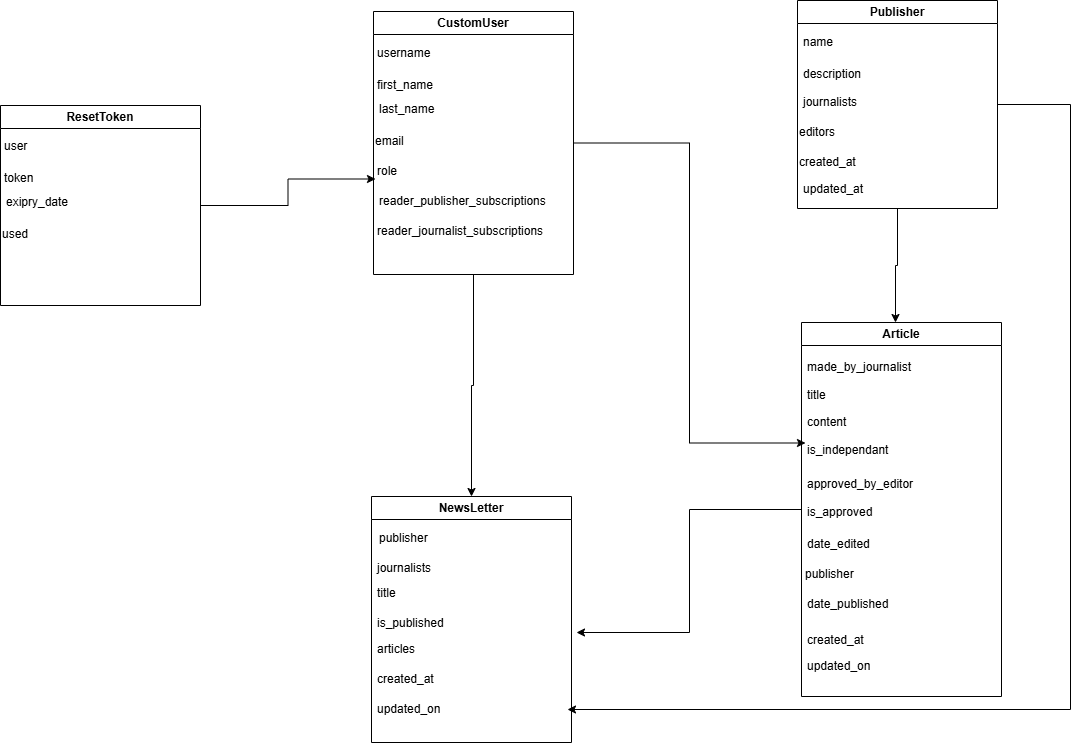

The diagram above was exported from draw.io. Its source (the exported page's mxGraphModel, read from the mxfile embedded in the PNG):
<mxGraphModel dx="1826" dy="1275" grid="0" gridSize="10" guides="1" tooltips="1" connect="1" arrows="1" fold="1" page="0" pageScale="1" pageWidth="850" pageHeight="1100" math="0" shadow="0">
  <root>
    <mxCell id="0" />
    <mxCell id="1" parent="0" />
    <mxCell id="AIEi-tezYP5DKYloQJdR-48" style="edgeStyle=orthogonalEdgeStyle;rounded=0;orthogonalLoop=1;jettySize=auto;html=1;entryX=0;entryY=0.25;entryDx=0;entryDy=0;" edge="1" parent="1" source="AIEi-tezYP5DKYloQJdR-1" target="AIEi-tezYP5DKYloQJdR-29">
      <mxGeometry relative="1" as="geometry" />
    </mxCell>
    <mxCell id="AIEi-tezYP5DKYloQJdR-50" style="edgeStyle=orthogonalEdgeStyle;rounded=0;orthogonalLoop=1;jettySize=auto;html=1;entryX=0.5;entryY=0;entryDx=0;entryDy=0;" edge="1" parent="1" source="AIEi-tezYP5DKYloQJdR-1" target="AIEi-tezYP5DKYloQJdR-4">
      <mxGeometry relative="1" as="geometry" />
    </mxCell>
    <mxCell id="AIEi-tezYP5DKYloQJdR-1" value="CustomUser" style="swimlane;whiteSpace=wrap;html=1;startSize=23;" vertex="1" parent="1">
      <mxGeometry x="33" y="-224" width="200" height="263" as="geometry" />
    </mxCell>
    <mxCell id="AIEi-tezYP5DKYloQJdR-13" value="username" style="text;html=1;whiteSpace=wrap;strokeColor=none;fillColor=none;align=left;verticalAlign=middle;rounded=0;" vertex="1" parent="AIEi-tezYP5DKYloQJdR-1">
      <mxGeometry x="2" y="27" width="192" height="30" as="geometry" />
    </mxCell>
    <mxCell id="AIEi-tezYP5DKYloQJdR-14" value="first_name" style="text;html=1;whiteSpace=wrap;strokeColor=none;fillColor=none;align=left;verticalAlign=middle;rounded=0;" vertex="1" parent="AIEi-tezYP5DKYloQJdR-1">
      <mxGeometry x="2" y="59" width="192" height="30" as="geometry" />
    </mxCell>
    <mxCell id="AIEi-tezYP5DKYloQJdR-15" value="last_name" style="text;html=1;whiteSpace=wrap;strokeColor=none;fillColor=none;align=left;verticalAlign=middle;rounded=0;" vertex="1" parent="AIEi-tezYP5DKYloQJdR-1">
      <mxGeometry x="4" y="83" width="192" height="30" as="geometry" />
    </mxCell>
    <mxCell id="AIEi-tezYP5DKYloQJdR-16" value="email" style="text;html=1;whiteSpace=wrap;strokeColor=none;fillColor=none;align=left;verticalAlign=middle;rounded=0;" vertex="1" parent="AIEi-tezYP5DKYloQJdR-1">
      <mxGeometry y="115" width="192" height="30" as="geometry" />
    </mxCell>
    <mxCell id="AIEi-tezYP5DKYloQJdR-17" value="role" style="text;html=1;whiteSpace=wrap;strokeColor=none;fillColor=none;align=left;verticalAlign=middle;rounded=0;" vertex="1" parent="AIEi-tezYP5DKYloQJdR-1">
      <mxGeometry x="2" y="145" width="192" height="30" as="geometry" />
    </mxCell>
    <mxCell id="AIEi-tezYP5DKYloQJdR-18" value="reader_publisher_subscriptions" style="text;html=1;whiteSpace=wrap;strokeColor=none;fillColor=none;align=left;verticalAlign=middle;rounded=0;" vertex="1" parent="AIEi-tezYP5DKYloQJdR-1">
      <mxGeometry x="4" y="175" width="192" height="30" as="geometry" />
    </mxCell>
    <mxCell id="AIEi-tezYP5DKYloQJdR-19" value="reader_journalist_subscriptions" style="text;html=1;whiteSpace=wrap;strokeColor=none;fillColor=none;align=left;verticalAlign=middle;rounded=0;" vertex="1" parent="AIEi-tezYP5DKYloQJdR-1">
      <mxGeometry x="2" y="205" width="192" height="30" as="geometry" />
    </mxCell>
    <mxCell id="AIEi-tezYP5DKYloQJdR-49" style="edgeStyle=orthogonalEdgeStyle;rounded=0;orthogonalLoop=1;jettySize=auto;html=1;" edge="1" parent="1" source="AIEi-tezYP5DKYloQJdR-2">
      <mxGeometry relative="1" as="geometry">
        <mxPoint x="236" y="397" as="targetPoint" />
      </mxGeometry>
    </mxCell>
    <mxCell id="AIEi-tezYP5DKYloQJdR-2" value="Article" style="swimlane;whiteSpace=wrap;html=1;startSize=23;" vertex="1" parent="1">
      <mxGeometry x="461" y="87" width="200" height="374" as="geometry" />
    </mxCell>
    <mxCell id="AIEi-tezYP5DKYloQJdR-26" value="made_by_journalist" style="text;html=1;whiteSpace=wrap;strokeColor=none;fillColor=none;align=left;verticalAlign=middle;rounded=0;" vertex="1" parent="AIEi-tezYP5DKYloQJdR-2">
      <mxGeometry x="4" y="30" width="192" height="30" as="geometry" />
    </mxCell>
    <mxCell id="AIEi-tezYP5DKYloQJdR-27" value="title" style="text;html=1;whiteSpace=wrap;strokeColor=none;fillColor=none;align=left;verticalAlign=middle;rounded=0;" vertex="1" parent="AIEi-tezYP5DKYloQJdR-2">
      <mxGeometry x="4" y="58" width="192" height="30" as="geometry" />
    </mxCell>
    <mxCell id="AIEi-tezYP5DKYloQJdR-28" value="content" style="text;html=1;whiteSpace=wrap;strokeColor=none;fillColor=none;align=left;verticalAlign=middle;rounded=0;" vertex="1" parent="AIEi-tezYP5DKYloQJdR-2">
      <mxGeometry x="4" y="85" width="192" height="30" as="geometry" />
    </mxCell>
    <mxCell id="AIEi-tezYP5DKYloQJdR-29" value="is_independant" style="text;html=1;whiteSpace=wrap;strokeColor=none;fillColor=none;align=left;verticalAlign=middle;rounded=0;" vertex="1" parent="AIEi-tezYP5DKYloQJdR-2">
      <mxGeometry x="4" y="113" width="192" height="30" as="geometry" />
    </mxCell>
    <mxCell id="AIEi-tezYP5DKYloQJdR-30" value="approved_by_editor" style="text;html=1;whiteSpace=wrap;strokeColor=none;fillColor=none;align=left;verticalAlign=middle;rounded=0;" vertex="1" parent="AIEi-tezYP5DKYloQJdR-2">
      <mxGeometry x="4" y="147" width="192" height="30" as="geometry" />
    </mxCell>
    <mxCell id="AIEi-tezYP5DKYloQJdR-31" value="is_approved" style="text;html=1;whiteSpace=wrap;strokeColor=none;fillColor=none;align=left;verticalAlign=middle;rounded=0;" vertex="1" parent="AIEi-tezYP5DKYloQJdR-2">
      <mxGeometry x="4" y="175" width="192" height="30" as="geometry" />
    </mxCell>
    <mxCell id="AIEi-tezYP5DKYloQJdR-32" value="date_edited" style="text;html=1;whiteSpace=wrap;strokeColor=none;fillColor=none;align=left;verticalAlign=middle;rounded=0;" vertex="1" parent="AIEi-tezYP5DKYloQJdR-2">
      <mxGeometry x="4" y="207" width="192" height="30" as="geometry" />
    </mxCell>
    <mxCell id="AIEi-tezYP5DKYloQJdR-33" value="publisher" style="text;html=1;whiteSpace=wrap;strokeColor=none;fillColor=none;align=left;verticalAlign=middle;rounded=0;" vertex="1" parent="AIEi-tezYP5DKYloQJdR-2">
      <mxGeometry x="2" y="237" width="192" height="30" as="geometry" />
    </mxCell>
    <mxCell id="AIEi-tezYP5DKYloQJdR-34" value="date_published" style="text;html=1;whiteSpace=wrap;strokeColor=none;fillColor=none;align=left;verticalAlign=middle;rounded=0;" vertex="1" parent="AIEi-tezYP5DKYloQJdR-2">
      <mxGeometry x="4" y="267" width="192" height="30" as="geometry" />
    </mxCell>
    <mxCell id="AIEi-tezYP5DKYloQJdR-35" value="created_at" style="text;html=1;whiteSpace=wrap;strokeColor=none;fillColor=none;align=left;verticalAlign=middle;rounded=0;" vertex="1" parent="AIEi-tezYP5DKYloQJdR-2">
      <mxGeometry x="4" y="303" width="192" height="30" as="geometry" />
    </mxCell>
    <mxCell id="AIEi-tezYP5DKYloQJdR-36" value="updated_on" style="text;html=1;whiteSpace=wrap;strokeColor=none;fillColor=none;align=left;verticalAlign=middle;rounded=0;" vertex="1" parent="AIEi-tezYP5DKYloQJdR-2">
      <mxGeometry x="4" y="329" width="192" height="30" as="geometry" />
    </mxCell>
    <mxCell id="AIEi-tezYP5DKYloQJdR-51" style="edgeStyle=orthogonalEdgeStyle;rounded=0;orthogonalLoop=1;jettySize=auto;html=1;entryX=1;entryY=0.5;entryDx=0;entryDy=0;" edge="1" parent="1" source="AIEi-tezYP5DKYloQJdR-3" target="AIEi-tezYP5DKYloQJdR-43">
      <mxGeometry relative="1" as="geometry">
        <Array as="points">
          <mxPoint x="730" y="-131" />
          <mxPoint x="730" y="474" />
        </Array>
      </mxGeometry>
    </mxCell>
    <mxCell id="AIEi-tezYP5DKYloQJdR-3" value="Publisher" style="swimlane;whiteSpace=wrap;html=1;startSize=23;" vertex="1" parent="1">
      <mxGeometry x="457" y="-235" width="200" height="208" as="geometry" />
    </mxCell>
    <mxCell id="AIEi-tezYP5DKYloQJdR-20" value="name" style="text;html=1;whiteSpace=wrap;strokeColor=none;fillColor=none;align=left;verticalAlign=middle;rounded=0;" vertex="1" parent="AIEi-tezYP5DKYloQJdR-3">
      <mxGeometry x="4" y="27" width="192" height="30" as="geometry" />
    </mxCell>
    <mxCell id="AIEi-tezYP5DKYloQJdR-21" value="description" style="text;html=1;whiteSpace=wrap;strokeColor=none;fillColor=none;align=left;verticalAlign=middle;rounded=0;" vertex="1" parent="AIEi-tezYP5DKYloQJdR-3">
      <mxGeometry x="4" y="59" width="192" height="30" as="geometry" />
    </mxCell>
    <mxCell id="AIEi-tezYP5DKYloQJdR-22" value="journalists" style="text;html=1;whiteSpace=wrap;strokeColor=none;fillColor=none;align=left;verticalAlign=middle;rounded=0;" vertex="1" parent="AIEi-tezYP5DKYloQJdR-3">
      <mxGeometry x="4" y="87" width="192" height="30" as="geometry" />
    </mxCell>
    <mxCell id="AIEi-tezYP5DKYloQJdR-23" value="editors" style="text;html=1;whiteSpace=wrap;strokeColor=none;fillColor=none;align=left;verticalAlign=middle;rounded=0;" vertex="1" parent="AIEi-tezYP5DKYloQJdR-3">
      <mxGeometry y="117" width="192" height="30" as="geometry" />
    </mxCell>
    <mxCell id="AIEi-tezYP5DKYloQJdR-24" value="created_at" style="text;html=1;whiteSpace=wrap;strokeColor=none;fillColor=none;align=left;verticalAlign=middle;rounded=0;" vertex="1" parent="AIEi-tezYP5DKYloQJdR-3">
      <mxGeometry y="147" width="192" height="30" as="geometry" />
    </mxCell>
    <mxCell id="AIEi-tezYP5DKYloQJdR-25" value="updated_at" style="text;html=1;whiteSpace=wrap;strokeColor=none;fillColor=none;align=left;verticalAlign=middle;rounded=0;" vertex="1" parent="AIEi-tezYP5DKYloQJdR-3">
      <mxGeometry x="4" y="174" width="192" height="30" as="geometry" />
    </mxCell>
    <mxCell id="AIEi-tezYP5DKYloQJdR-4" value="NewsLetter" style="swimlane;whiteSpace=wrap;html=1;startSize=23;" vertex="1" parent="1">
      <mxGeometry x="31" y="261" width="200" height="246" as="geometry" />
    </mxCell>
    <mxCell id="AIEi-tezYP5DKYloQJdR-37" value="publisher" style="text;html=1;whiteSpace=wrap;strokeColor=none;fillColor=none;align=left;verticalAlign=middle;rounded=0;" vertex="1" parent="AIEi-tezYP5DKYloQJdR-4">
      <mxGeometry x="6" y="27" width="192" height="30" as="geometry" />
    </mxCell>
    <mxCell id="AIEi-tezYP5DKYloQJdR-38" value="journalists" style="text;html=1;whiteSpace=wrap;strokeColor=none;fillColor=none;align=left;verticalAlign=middle;rounded=0;" vertex="1" parent="AIEi-tezYP5DKYloQJdR-4">
      <mxGeometry x="4" y="57" width="192" height="30" as="geometry" />
    </mxCell>
    <mxCell id="AIEi-tezYP5DKYloQJdR-39" value="title" style="text;html=1;whiteSpace=wrap;strokeColor=none;fillColor=none;align=left;verticalAlign=middle;rounded=0;" vertex="1" parent="AIEi-tezYP5DKYloQJdR-4">
      <mxGeometry x="4" y="82" width="192" height="30" as="geometry" />
    </mxCell>
    <mxCell id="AIEi-tezYP5DKYloQJdR-40" value="is_published" style="text;html=1;whiteSpace=wrap;strokeColor=none;fillColor=none;align=left;verticalAlign=middle;rounded=0;" vertex="1" parent="AIEi-tezYP5DKYloQJdR-4">
      <mxGeometry x="4" y="112" width="192" height="30" as="geometry" />
    </mxCell>
    <mxCell id="AIEi-tezYP5DKYloQJdR-41" value="articles" style="text;html=1;whiteSpace=wrap;strokeColor=none;fillColor=none;align=left;verticalAlign=middle;rounded=0;" vertex="1" parent="AIEi-tezYP5DKYloQJdR-4">
      <mxGeometry x="4" y="138" width="192" height="30" as="geometry" />
    </mxCell>
    <mxCell id="AIEi-tezYP5DKYloQJdR-42" value="created_at" style="text;html=1;whiteSpace=wrap;strokeColor=none;fillColor=none;align=left;verticalAlign=middle;rounded=0;" vertex="1" parent="AIEi-tezYP5DKYloQJdR-4">
      <mxGeometry x="4" y="168" width="192" height="30" as="geometry" />
    </mxCell>
    <mxCell id="AIEi-tezYP5DKYloQJdR-43" value="updated_on" style="text;html=1;whiteSpace=wrap;strokeColor=none;fillColor=none;align=left;verticalAlign=middle;rounded=0;" vertex="1" parent="AIEi-tezYP5DKYloQJdR-4">
      <mxGeometry x="4" y="198" width="192" height="30" as="geometry" />
    </mxCell>
    <mxCell id="AIEi-tezYP5DKYloQJdR-44" style="edgeStyle=orthogonalEdgeStyle;rounded=0;orthogonalLoop=1;jettySize=auto;html=1;entryX=0;entryY=0.75;entryDx=0;entryDy=0;" edge="1" parent="1" source="AIEi-tezYP5DKYloQJdR-5" target="AIEi-tezYP5DKYloQJdR-17">
      <mxGeometry relative="1" as="geometry" />
    </mxCell>
    <mxCell id="AIEi-tezYP5DKYloQJdR-5" value="ResetToken" style="swimlane;whiteSpace=wrap;html=1;startSize=23;" vertex="1" parent="1">
      <mxGeometry x="-340" y="-130" width="200" height="200" as="geometry" />
    </mxCell>
    <mxCell id="AIEi-tezYP5DKYloQJdR-9" value="user" style="text;html=1;whiteSpace=wrap;strokeColor=none;fillColor=none;align=left;verticalAlign=middle;rounded=0;" vertex="1" parent="AIEi-tezYP5DKYloQJdR-5">
      <mxGeometry x="2" y="26" width="192" height="30" as="geometry" />
    </mxCell>
    <mxCell id="AIEi-tezYP5DKYloQJdR-10" value="token" style="text;html=1;whiteSpace=wrap;strokeColor=none;fillColor=none;align=left;verticalAlign=middle;rounded=0;" vertex="1" parent="AIEi-tezYP5DKYloQJdR-5">
      <mxGeometry x="2" y="58" width="192" height="30" as="geometry" />
    </mxCell>
    <mxCell id="AIEi-tezYP5DKYloQJdR-11" value="exipry_date" style="text;html=1;whiteSpace=wrap;strokeColor=none;fillColor=none;align=left;verticalAlign=middle;rounded=0;" vertex="1" parent="AIEi-tezYP5DKYloQJdR-5">
      <mxGeometry x="4" y="82" width="192" height="30" as="geometry" />
    </mxCell>
    <mxCell id="AIEi-tezYP5DKYloQJdR-12" value="used" style="text;html=1;whiteSpace=wrap;strokeColor=none;fillColor=none;align=left;verticalAlign=middle;rounded=0;" vertex="1" parent="AIEi-tezYP5DKYloQJdR-5">
      <mxGeometry y="114" width="192" height="30" as="geometry" />
    </mxCell>
    <mxCell id="AIEi-tezYP5DKYloQJdR-47" style="edgeStyle=orthogonalEdgeStyle;rounded=0;orthogonalLoop=1;jettySize=auto;html=1;entryX=0.47;entryY=0;entryDx=0;entryDy=0;entryPerimeter=0;" edge="1" parent="1" source="AIEi-tezYP5DKYloQJdR-3" target="AIEi-tezYP5DKYloQJdR-2">
      <mxGeometry relative="1" as="geometry" />
    </mxCell>
  </root>
</mxGraphModel>